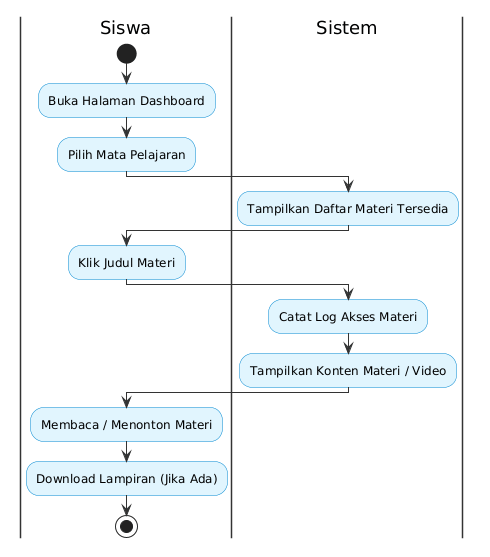

The diagram above was rendered by PlantUML. Its source (embedded in the PNG):
@startuml
skinparam BackgroundColor white
skinparam ActivityBackgroundColor #e1f5fe
skinparam ActivityBorderColor #0288d1
skinparam ActivityDiamondBackgroundColor #fff2cc
skinparam ActivityDiamondBorderColor #d6b656
skinparam SwimlaneBorderColor #333333
skinparam ArrowColor #333333
skinparam DefaultFontName Arial
|Siswa|
start
:Buka Halaman Dashboard;
:Pilih Mata Pelajaran;
|Sistem|
:Tampilkan Daftar Materi Tersedia;
|Siswa|
:Klik Judul Materi;
|Sistem|
:Catat Log Akses Materi;
:Tampilkan Konten Materi / Video;
|Siswa|
:Membaca / Menonton Materi;
:Download Lampiran (Jika Ada);
stop
@enduml